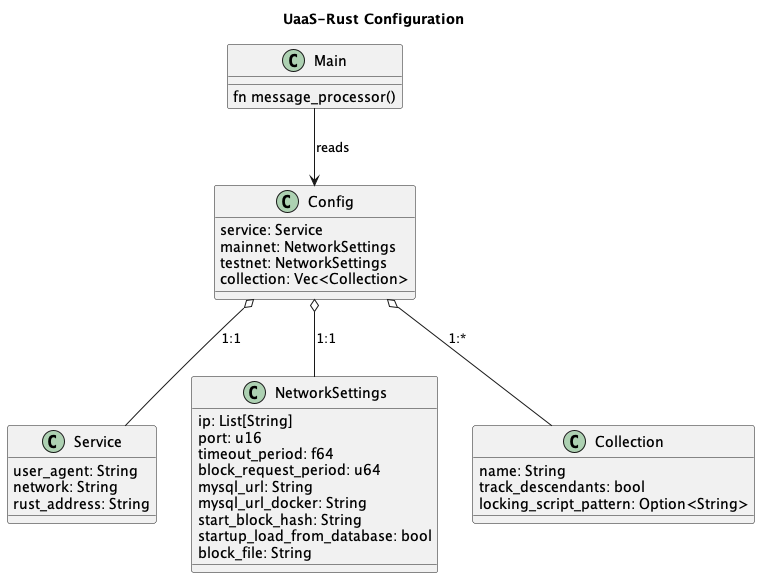

The diagram above was rendered by PlantUML. Its source (embedded in the PNG):
@startuml
title UaaS-Rust Configuration

top to bottom direction

class Main {
    fn message_processor()
}


class Service {
    user_agent: String
    network: String
    rust_address: String
}

class NetworkSettings {
    ip: List[String]
    port: u16
    timeout_period: f64
    block_request_period: u64
    mysql_url: String
    mysql_url_docker: String
    start_block_hash: String
    startup_load_from_database: bool
    block_file: String
}

class Collection {
    name: String
    track_descendants: bool
    locking_script_pattern: Option<String>
}


class Config {
    service: Service
    mainnet: NetworkSettings
    testnet: NetworkSettings
    collection: Vec<Collection>
}

Config o-- Service: 1:1
Config o-- NetworkSettings: 1:1
Config o-- Collection: 1:*

Main --> Config: reads
@enduml